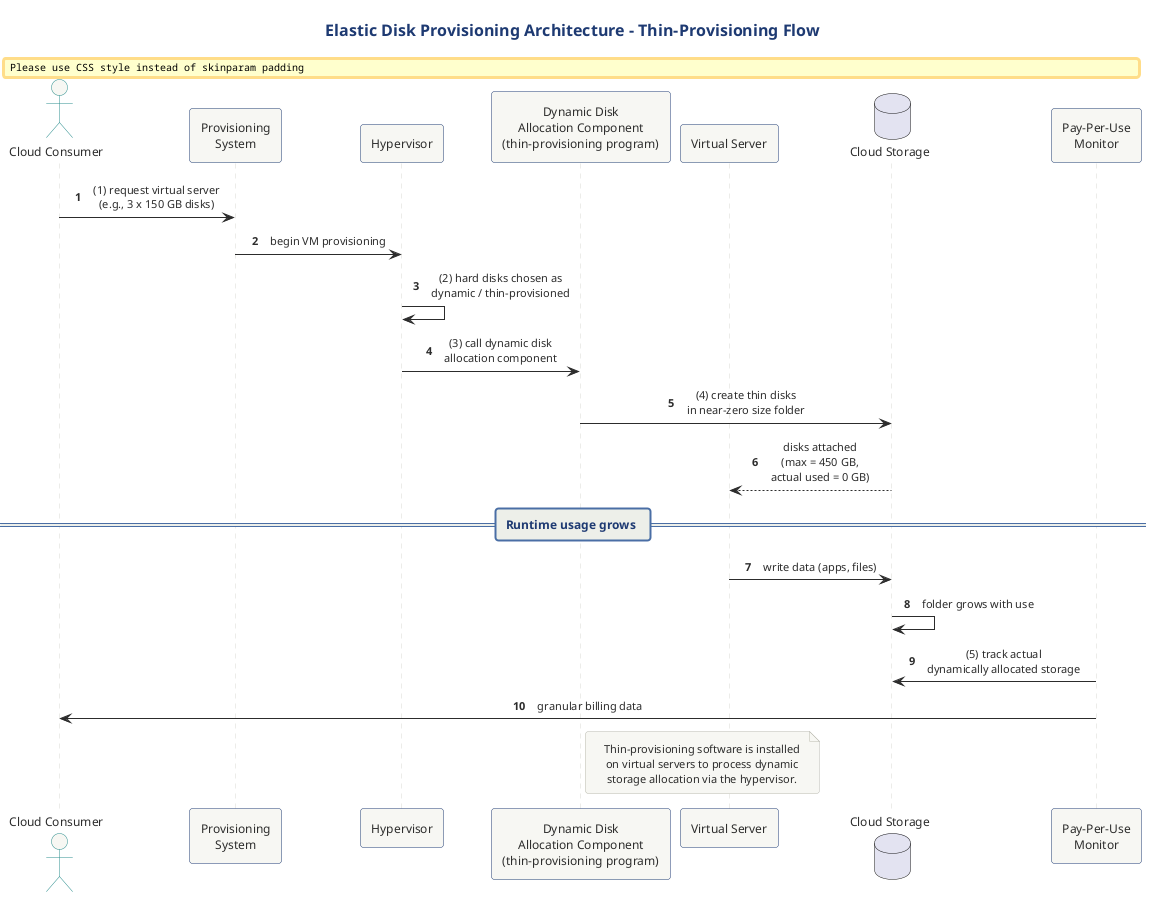

The diagram above was rendered by PlantUML. Its source (embedded in the PNG):
@startuml
title Elastic Disk Provisioning Architecture - Thin-Provisioning Flow

!include ../../../../../../tooling/styles/plantuml/interaction/sequence-diagram-style.iuml

actor "Cloud Consumer" as CC
participant "Provisioning\nSystem" as Prov
participant "Hypervisor" as HV
participant "Dynamic Disk\nAllocation Component\n(thin-provisioning program)" as TPP
participant "Virtual Server" as VS
database "Cloud Storage" as STO
participant "Pay-Per-Use\nMonitor" as PPM

CC -> Prov : (1) request virtual server\n(e.g., 3 x 150 GB disks)
Prov -> HV : begin VM provisioning
HV -> HV : (2) hard disks chosen as\ndynamic / thin-provisioned
HV -> TPP : (3) call dynamic disk\nallocation component
TPP -> STO : (4) create thin disks\nin near-zero size folder
STO --> VS : disks attached\n(max = 450 GB,\nactual used = 0 GB)

== Runtime usage grows ==
VS -> STO : write data (apps, files)
STO -> STO : folder grows with use

PPM -> STO : (5) track actual\ndynamically allocated storage
PPM -> CC : granular billing data

note right of TPP
  Thin-provisioning software is installed
  on virtual servers to process dynamic
  storage allocation via the hypervisor.
end note

@enduml